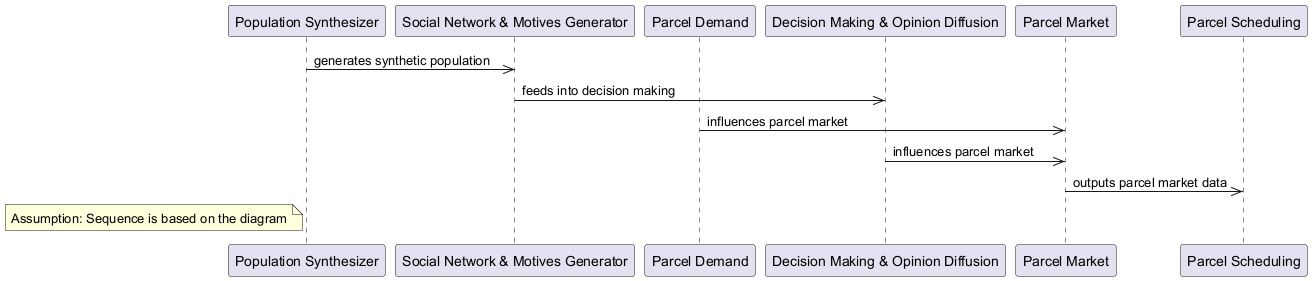

The diagram above was rendered by PlantUML. Its source (embedded in the PNG):
@startuml
participant PopulationSynthesizer as "Population Synthesizer"
participant SocialNetworkAndMotivesGenerator as "Social Network & Motives Generator"
participant ParcelDemand as "Parcel Demand"
participant DecisionMakingAndOpinionDiffusion as "Decision Making & Opinion Diffusion"
participant ParcelMarket as "Parcel Market"
participant ParcelScheduling as "Parcel Scheduling"
PopulationSynthesizer ->> SocialNetworkAndMotivesGenerator : generates synthetic population
SocialNetworkAndMotivesGenerator ->> DecisionMakingAndOpinionDiffusion : feeds into decision making
ParcelDemand ->> ParcelMarket : influences parcel market
DecisionMakingAndOpinionDiffusion ->> ParcelMarket : influences parcel market
ParcelMarket ->> ParcelScheduling : outputs parcel market data
note left of PopulationSynthesizer: Assumption: Sequence is based on the diagram
@enduml